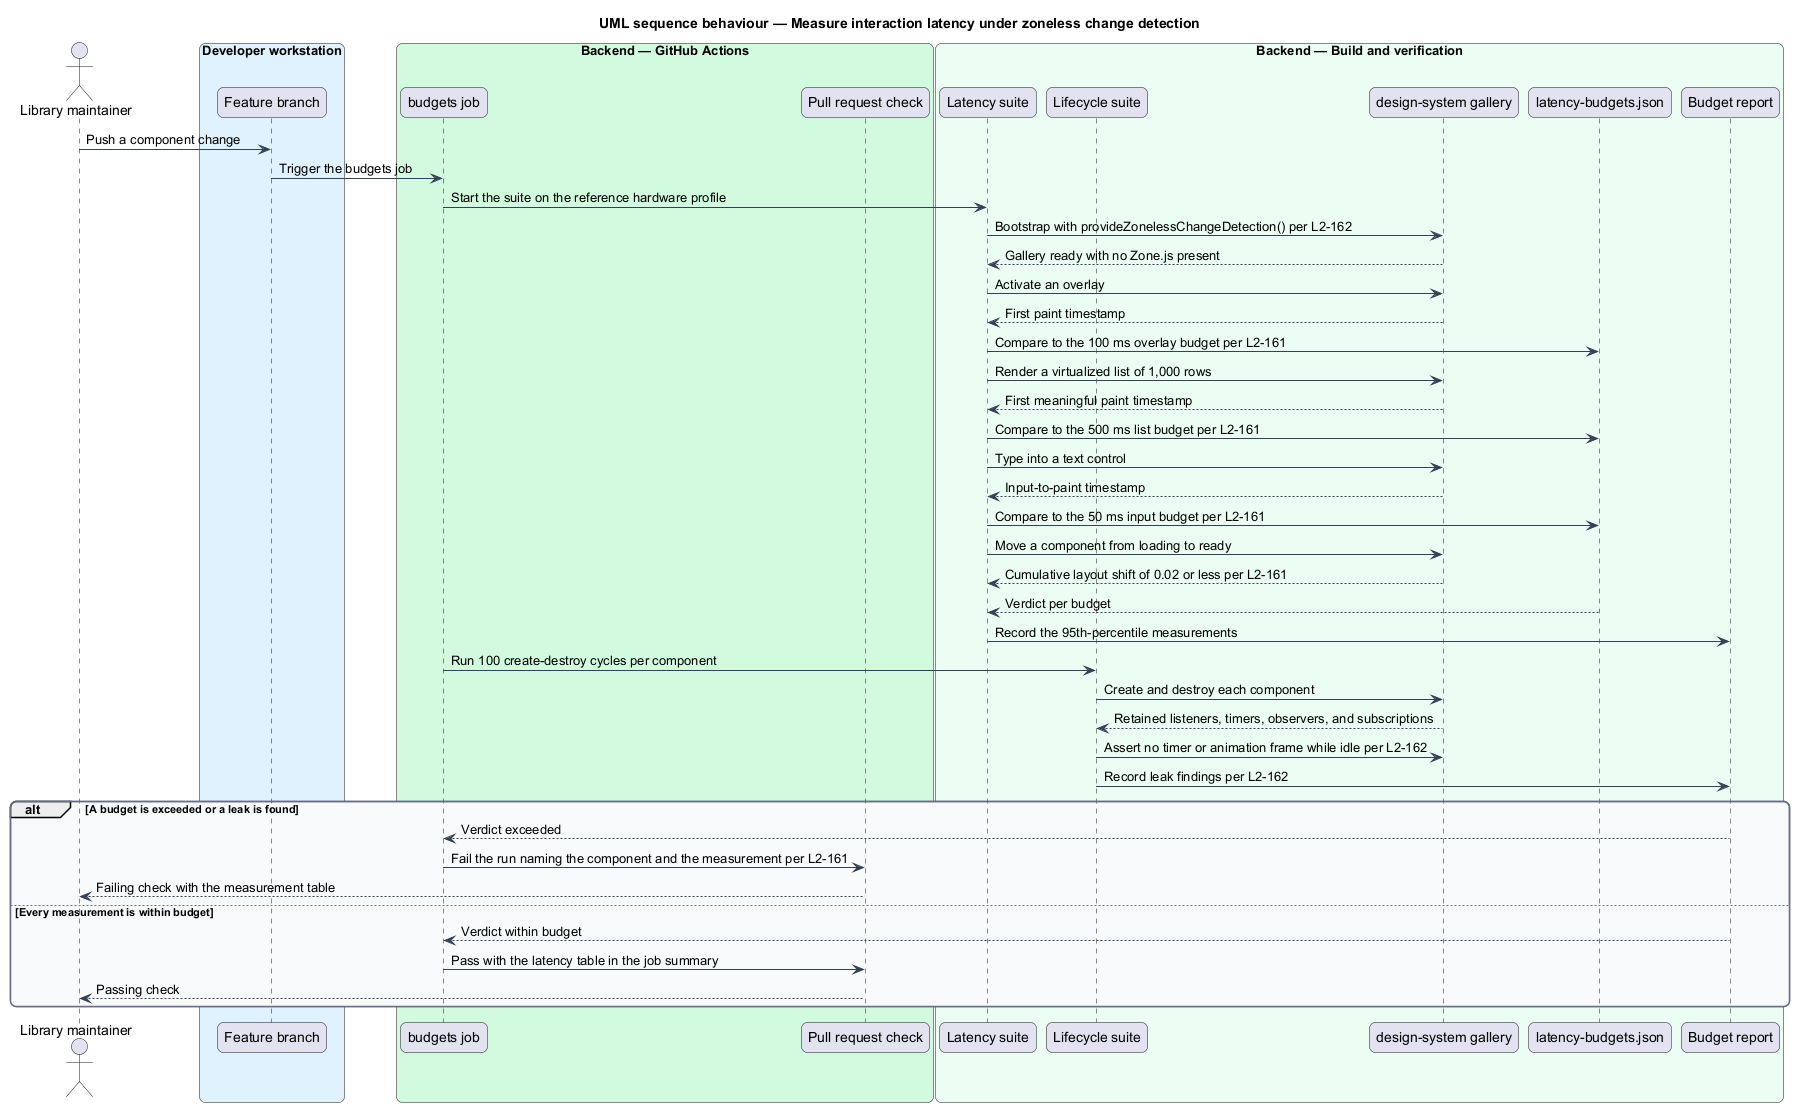

The diagram above was rendered by PlantUML. Its source (embedded in the PNG):
@startuml
title UML sequence behaviour — Measure interaction latency under zoneless change detection
skinparam backgroundColor #FFFFFF
skinparam shadowing false
skinparam roundcorner 12
skinparam defaultFontName Arial
skinparam ArrowColor #344054
skinparam rectangle {
  BorderColor #344054
  FontColor #101828
}
skinparam package {
  BorderColor #667085
  FontColor #101828
  BackgroundColor #F9FAFB
}
actor "Library maintainer" as maintainer
box "Developer workstation" #E0F2FE
  participant "Feature branch" as branch
end box
box "Backend — GitHub Actions" #D1FADF
  participant "budgets job" as job
  participant "Pull request check" as check
end box
box "Backend — Build and verification" #ECFDF3
  participant "Latency suite" as latency
  participant "Lifecycle suite" as leak
  participant "design-system gallery" as gallery
  participant "latency-budgets.json" as budgets
  participant "Budget report" as report
end box
maintainer -> branch : Push a component change
branch -> job : Trigger the budgets job
job -> latency : Start the suite on the reference hardware profile
latency -> gallery : Bootstrap with provideZonelessChangeDetection() per L2-162
gallery --> latency : Gallery ready with no Zone.js present

latency -> gallery : Activate an overlay
gallery --> latency : First paint timestamp
latency -> budgets : Compare to the 100 ms overlay budget per L2-161
latency -> gallery : Render a virtualized list of 1,000 rows
gallery --> latency : First meaningful paint timestamp
latency -> budgets : Compare to the 500 ms list budget per L2-161
latency -> gallery : Type into a text control
gallery --> latency : Input-to-paint timestamp
latency -> budgets : Compare to the 50 ms input budget per L2-161
latency -> gallery : Move a component from loading to ready
gallery --> latency : Cumulative layout shift of 0.02 or less per L2-161
budgets --> latency : Verdict per budget
latency -> report : Record the 95th-percentile measurements

job -> leak : Run 100 create-destroy cycles per component
leak -> gallery : Create and destroy each component
gallery --> leak : Retained listeners, timers, observers, and subscriptions
leak -> gallery : Assert no timer or animation frame while idle per L2-162
leak -> report : Record leak findings per L2-162

alt A budget is exceeded or a leak is found
  report --> job : Verdict exceeded
  job -> check : Fail the run naming the component and the measurement per L2-161
  check --> maintainer : Failing check with the measurement table
else Every measurement is within budget
  report --> job : Verdict within budget
  job -> check : Pass with the latency table in the job summary
  check --> maintainer : Passing check
end
@enduml